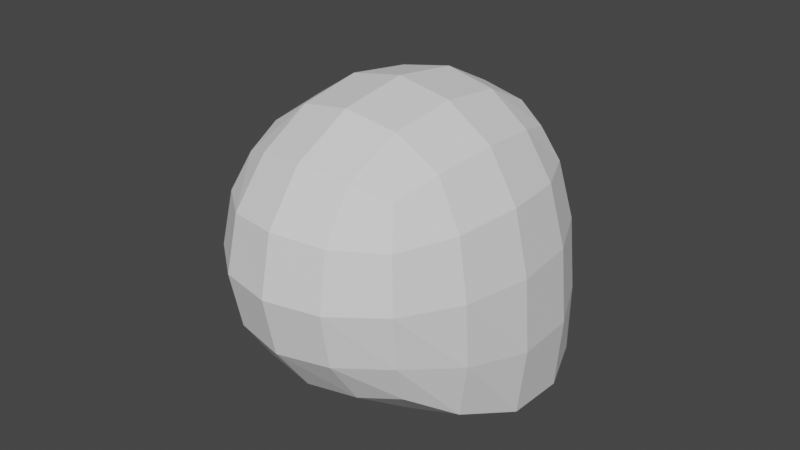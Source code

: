 # Source: 0001-Crease.blend  (saved by Blender 3.3.6; exported with 4.5.12 LTS)
import bpy
from mathutils import Matrix  # noqa: F401  (used for matrix-valued properties, if any)

bpy.ops.wm.read_factory_settings(use_empty=True)
scene = bpy.context.scene
scene.name = 'Scene'

# ---- collections
col_collection = bpy.data.collections.new('Collection'); scene.collection.children.link(col_collection)

# ---- world
world_world = bpy.data.worlds.new('World'); scene.world = world_world
world_world.use_nodes = True; world_world.node_tree.nodes.clear()
_N = world_world.node_tree.nodes; _L = world_world.node_tree.links
n0 = _N.new('ShaderNodeOutputWorld'); n0.name = 'World Output'; n0.location = (300, 300)
n1 = _N.new('ShaderNodeBackground'); n1.name = 'Background'; n1.location = (10, 300)
n1.inputs[0].default_value = (0.05088, 0.05088, 0.05088, 1.0)
_L.new(n1.outputs[0], n0.inputs[0])
n0.is_active_output = True
world_world.color = (0.05088, 0.05088, 0.05088)
world_world.use_sun_shadow = False
world_world.sun_shadow_jitter_overblur = 0.0

# ---- meshes
me_cube_001 = bpy.data.meshes.new('Cube.001')
me_cube_001.from_pydata([(-0.7668, -1.0, -1.0), (-0.7668, -1.0, 0.6564), (-0.7668, 1.0, -1.0), (-0.7668, 1.0, 0.6564), (0.7668, -1.0, -1.0), (0.7668, -1.0, 0.6564), (0.7668, 1.0, -1.0), (0.7668, 1.0, 0.6564)], [], [(0, 1, 3, 2), (2, 3, 7, 6), (6, 7, 5, 4), (4, 5, 1, 0), (2, 6, 4, 0), (7, 3, 1, 5)])
_k = {(0, 2): 0.5098, (2, 6): 0.71373, (4, 6): 0.5098}
me_cube_001.attributes.new('crease_edge', 'FLOAT', 'EDGE').data.foreach_set('value', [_k.get((min(e.vertices), max(e.vertices)), 0.0) for e in me_cube_001.edges])
_uv = me_cube_001.uv_layers.new(name='UVMap')
_uv.uv.foreach_set('vector', [0.375, 0.0, 0.625, 0.0, 0.625, 0.25, 0.375, 0.25, 0.375, 0.25, 0.625, 0.25, 0.625, 0.5, 0.375, 0.5, 0.375, 0.5, 0.625, 0.5, 0.625, 0.75, 0.375, 0.75, 0.375, 0.75, 0.625, 0.75, 0.625, 1.0, 0.375, 1.0, 0.125, 0.5, 0.375, 0.5, 0.375, 0.75, 0.125, 0.75, 0.625, 0.5, 0.875, 0.5, 0.875, 0.75, 0.625, 0.75])
me_cube_001.update()

# ---- objects
ob_cube = bpy.data.objects.new('Cube', me_cube_001)

# ---- transforms, parenting, visibility, modifiers, constraints
ob_cube.location = (0.0, 0.0, 0.0)
_m = ob_cube.modifiers.new('Subdivision', 'SUBSURF')
_m.levels = 5

# ---- collection membership
col_collection.objects.link(ob_cube)

# ---- scene / render settings (as saved in the file)
scene.frame_start = 1; scene.frame_end = 250; scene.frame_set(1)
scene.render.engine = 'BLENDER_EEVEE_NEXT'
scene.cycles.sampling_pattern = 'TABULATED_SOBOL'
scene.cycles.use_light_tree = False
scene.view_settings.view_transform = 'Filmic'
bpy.context.view_layer.update()

# ---- added for rendering (the .blend has no active camera and no usable light): camera, sun
cam_auto = bpy.data.cameras.new('AutoCamera')
cam_auto.lens = 50.0
cam_auto.sensor_width = 36.0
cam_auto.clip_end = 1000.0
ob_auto_camera = bpy.data.objects.new('AutoCamera', cam_auto)
scene.collection.objects.link(ob_auto_camera)
ob_auto_camera.location = (2.79033, -3.34839, 2.06045)
ob_auto_camera.rotation_euler = (1.09748, -7.21219e-08, 0.694738)
scene.camera = ob_auto_camera
light_auto_sun = bpy.data.lights.new('AutoSun', 'SUN')
light_auto_sun.energy = 3.0
light_auto_sun.angle = 0.0523599
ob_auto_sun = bpy.data.objects.new('AutoSun', light_auto_sun)
scene.collection.objects.link(ob_auto_sun)
ob_auto_sun.rotation_euler = (0.872665, 0.174533, 0.523599)
bpy.context.view_layer.update()
